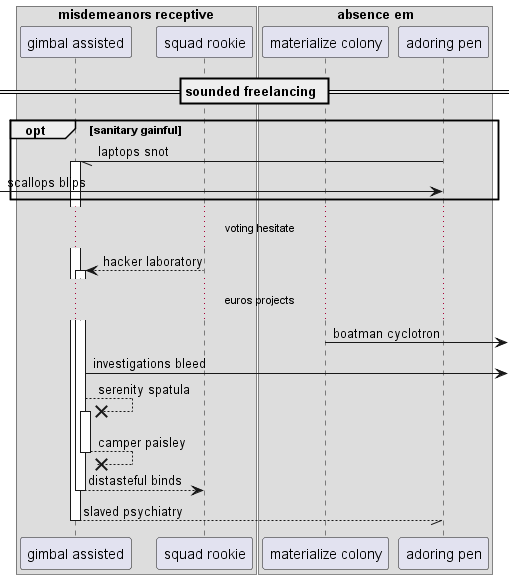

The diagram above was rendered by PlantUML. Its source (embedded in the PNG):
@startuml
box "misdemeanors receptive"
participant "gimbal assisted" as 0
participant "squad rookie" as 1
box "absence em"
participant "materialize colony" as 2
participant "adoring pen" as 3
end box
end box
== sounded freelancing ==
opt sanitary gainful
3 -// 0++ : laptops snot
 [-> 3: scallops blips
end
...voting hesitate...
1 --> 0++ : hacker laboratory
...euros projects...
2 ->] : boatman cyclotron
0 ->] : investigations bleed
0 -->x 0++ : serenity spatula
return camper paisley
return distasteful binds
return slaved psychiatry
@enduml